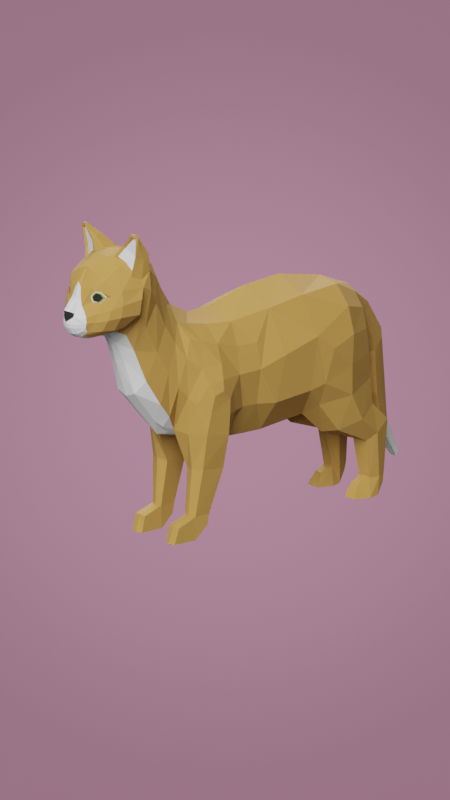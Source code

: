 # Source: cat.blend  (saved by Blender 3.2.14; exported with 4.5.12 LTS)
import bpy
from mathutils import Matrix  # noqa: F401  (used for matrix-valued properties, if any)

bpy.ops.wm.read_factory_settings(use_empty=True)
scene = bpy.context.scene
scene.name = 'Scene'

# ---- collections
col_collection = bpy.data.collections.new('Collection'); scene.collection.children.link(col_collection)
col_camera___lights = bpy.data.collections.new('camera + lights'); scene.collection.children.link(col_camera___lights)

# ---- materials (node trees are filled in below, after node groups)
mat_cat_base = bpy.data.materials.new('cat_base')
mat_cat_eye_white = bpy.data.materials.new('cat_eye_white')
mat_cat_eye_green = bpy.data.materials.new('cat_eye_green')
mat_cat_black = bpy.data.materials.new('cat_black')

# ---- material node trees
mat_cat_base.use_nodes = True; mat_cat_base.node_tree.nodes.clear()
_N = mat_cat_base.node_tree.nodes; _L = mat_cat_base.node_tree.links
n0 = _N.new('ShaderNodeBsdfPrincipled'); n0.name = 'Principled BSDF'; n0.location = (10, 300)
n0.distribution = 'GGX'
n0.subsurface_method = 'RANDOM_WALK_SKIN'
n0.inputs[0].default_value = (0.402, 0.2086, 0.04374, 1.0)
n0.inputs[2].default_value = 0.8
n0.inputs[3].default_value = 1.45
n0.inputs[27].default_value = (0.0, 0.0, 0.0, 1.0)
n0.inputs[28].default_value = 1.0
n1 = _N.new('ShaderNodeOutputMaterial'); n1.name = 'Material Output'; n1.location = (300, 300)
_L.new(n0.outputs[0], n1.inputs[0])
n1.is_active_output = True
mat_cat_eye_white.use_nodes = True; mat_cat_eye_white.node_tree.nodes.clear()
_N = mat_cat_eye_white.node_tree.nodes; _L = mat_cat_eye_white.node_tree.links
n0 = _N.new('ShaderNodeBsdfPrincipled'); n0.name = 'Principled BSDF'; n0.location = (10, 300)
n0.distribution = 'GGX'
n0.subsurface_method = 'RANDOM_WALK_SKIN'
n0.inputs[0].default_value = (0.65, 0.65, 0.65, 1.0)
n0.inputs[2].default_value = 0.8
n0.inputs[3].default_value = 1.45
n0.inputs[27].default_value = (0.0, 0.0, 0.0, 1.0)
n0.inputs[28].default_value = 1.0
n1 = _N.new('ShaderNodeOutputMaterial'); n1.name = 'Material Output'; n1.location = (300, 300)
_L.new(n0.outputs[0], n1.inputs[0])
n1.is_active_output = True
mat_cat_eye_green.use_nodes = True; mat_cat_eye_green.node_tree.nodes.clear()
_N = mat_cat_eye_green.node_tree.nodes; _L = mat_cat_eye_green.node_tree.links
n0 = _N.new('ShaderNodeBsdfPrincipled'); n0.name = 'Principled BSDF'; n0.location = (10, 300)
n0.distribution = 'GGX'
n0.subsurface_method = 'RANDOM_WALK_SKIN'
n0.inputs[0].default_value = (0.2462, 0.3185, 0.0331, 1.0)
n0.inputs[2].default_value = 0.8
n0.inputs[3].default_value = 1.45
n0.inputs[27].default_value = (0.0, 0.0, 0.0, 1.0)
n0.inputs[28].default_value = 1.0
n1 = _N.new('ShaderNodeOutputMaterial'); n1.name = 'Material Output'; n1.location = (300, 300)
_L.new(n0.outputs[0], n1.inputs[0])
n1.is_active_output = True
mat_cat_black.use_nodes = True; mat_cat_black.node_tree.nodes.clear()
_N = mat_cat_black.node_tree.nodes; _L = mat_cat_black.node_tree.links
n0 = _N.new('ShaderNodeBsdfPrincipled'); n0.name = 'Principled BSDF'; n0.location = (10, 300)
n0.distribution = 'GGX'
n0.subsurface_method = 'RANDOM_WALK_SKIN'
n0.inputs[0].default_value = (0.005605, 0.005605, 0.005605, 1.0)
n0.inputs[2].default_value = 0.8
n0.inputs[3].default_value = 1.45
n0.inputs[27].default_value = (0.0, 0.0, 0.0, 1.0)
n0.inputs[28].default_value = 1.0
n1 = _N.new('ShaderNodeOutputMaterial'); n1.name = 'Material Output'; n1.location = (300, 300)
_L.new(n0.outputs[0], n1.inputs[0])
n1.is_active_output = True

# ---- world
world_world_pets = bpy.data.worlds.new('world_pets'); scene.world = world_world_pets
world_world_pets.use_nodes = True; world_world_pets.node_tree.nodes.clear()
_N = world_world_pets.node_tree.nodes; _L = world_world_pets.node_tree.links
n0 = _N.new('ShaderNodeOutputWorld'); n0.name = 'World Output'; n0.location = (656, 300)
n1 = _N.new('ShaderNodeLightPath'); n1.name = 'Light Path'; n1.location = (-179, 614)
n2 = _N.new('ShaderNodeBackground'); n2.name = 'Background.001'; n2.location = (152, 259)
n2.inputs[0].default_value = (1.0, 1.0, 1.0, 1.0)
n2.inputs[1].default_value = 0.1
n3 = _N.new('ShaderNodeTexCoord'); n3.name = 'Texture Coordinate'; n3.location = (-804, 202)
n4 = _N.new('ShaderNodeMapping'); n4.name = 'Mapping'; n4.location = (-604, 219)
n4.width = 240
n4.vector_type = 'TEXTURE'
n4.inputs[1].default_value = (0.0, 0.0, 0.5)
n4.inputs[3].default_value = (0.6, 0.6, 0.6)
n5 = _N.new('ShaderNodeTexGradient'); n5.name = 'Gradient Texture'; n5.location = (-301, 58)
n5.gradient_type = 'SPHERICAL'
n6 = _N.new('ShaderNodeBackground'); n6.name = 'Background'; n6.location = (247, 122)
n7 = _N.new('ShaderNodeMixShader'); n7.name = 'Mix Shader'; n7.location = (442, 326)
n8 = _N.new('ShaderNodeValToRGB'); n8.name = 'ColorRamp.001'; n8.location = (-99, 54)
n8.color_ramp.interpolation = 'EASE'
while len(n8.color_ramp.elements) > 1: n8.color_ramp.elements.remove(n8.color_ramp.elements[-1])
n8.color_ramp.elements[0].position = 0.1545; n8.color_ramp.elements[0].color = (0.3005, 0.1413, 0.2051, 1.0)
_e = n8.color_ramp.elements.new(0.1818); _e.color = (0.7242, 0.3404, 0.4941, 1.0)
_L.new(n1.outputs[0], n7.inputs[0])
_L.new(n6.outputs[0], n7.inputs[2])
_L.new(n4.outputs[0], n5.inputs[0])
_L.new(n3.outputs[4], n4.inputs[0])
_L.new(n5.outputs[1], n8.inputs[0])
_L.new(n8.outputs[0], n6.inputs[0])
_L.new(n7.outputs[0], n0.inputs[0])
_L.new(n2.outputs[0], n7.inputs[1])
n0.is_active_output = True
world_world_pets.color = (0.05088, 0.05088, 0.05088)
world_world_pets.use_sun_shadow = False
world_world_pets.sun_shadow_jitter_overblur = 0.0

# ---- cameras
cam_camera_001 = bpy.data.cameras.new('Camera.001')
cam_camera_001.lens = 150.0
cam_camera_001.dof.aperture_fstop = 5.6

# ---- lights
light_sun = bpy.data.lights.new('Sun', 'SUN')
light_sun.transmission_factor = 0.0
light_sun.angle = 0.7854
light_sun.energy = 5.0
light_sun.shadow_soft_size = 0.125
light_sun_001 = bpy.data.lights.new('Sun.001', 'SUN')
light_sun_001.transmission_factor = 0.0
light_sun_001.angle = 0.6981
light_sun_001.energy = 3.0
light_sun_001.shadow_soft_size = 0.125

# ---- meshes
me_plane = bpy.data.meshes.new('Plane')
me_plane.from_pydata([(0.03335, -0.07575, 0.2421), (0.02383, -0.08444, 0.108), (0.04151, -0.02746, 0.2513), (0.02722, -0.0283, 0.108), (0.04122, 0.02115, 0.259), (0.02894, 0.03353, 0.1159), (0.02979, 0.08458, 0.2611), (0.009661, 0.08939, 0.1139), (0.01813, 0.1229, 0.2444), (0.01649, 0.1322, 0.1348), (0.007811, 0.1513, 0.2204), (0.009248, 0.1432, 0.1514), (0.02478, -0.1616, 0.2739), (0.02616, -0.1915, 0.1909), (0.01513, -0.1445, 0.1261), (0.02499, -0.1322, 0.2476), (0.02426, -0.1751, 0.3053), (0.02361, -0.2065, 0.2281), (0.01742, -0.2257, 0.2509), (0.01718, -0.2421, 0.2505), (0.02734, -0.2554, 0.2983), (0.0153, -0.2552, 0.2489), (0.02272, -0.258, 0.3016), (0.01058, -0.267, 0.251), (0.008042, -0.2758, 0.2772), (0.009641, -0.2732, 0.2549), (4.198e-17, -0.07808, 0.2553), (4.198e-17, -0.0848, 0.1032), (4.198e-17, -0.02886, 0.2711), (4.198e-17, -0.0287, 0.1032), (4.198e-17, 0.02184, 0.2767), (4.198e-17, 0.02525, 0.1105), (4.198e-17, 0.08436, 0.2664), (4.198e-17, 0.08946, 0.1106), (4.198e-17, 0.1282, 0.2499), (4.198e-17, 0.1317, 0.1319), (4.198e-17, 0.16, 0.2234), (4.198e-17, 0.1468, 0.1513), (4.198e-17, -0.1529, 0.2918), (4.198e-17, -0.1994, 0.1707), (4.198e-17, -0.156, 0.1192), (4.198e-17, -0.1374, 0.2667), (4.198e-17, -0.1706, 0.3236), (4.198e-17, -0.2134, 0.2131), (4.198e-17, -0.2134, 0.3397), (4.198e-17, -0.227, 0.2437), (4.198e-17, -0.2329, 0.3354), (4.198e-17, -0.2427, 0.2454), (4.198e-17, -0.2522, 0.325), (4.198e-17, -0.2553, 0.2449), (4.198e-17, -0.2633, 0.3099), (4.198e-17, -0.2676, 0.2487), (4.198e-17, -0.2815, 0.2794), (4.198e-17, -0.2757, 0.2536), (0.0529, -0.07977, 0.1853), (0.06012, -0.01769, 0.1995), (0.06397, 0.02602, 0.2143), (0.05258, 0.08239, 0.2388), (0.03255, 0.1224, 0.2282), (0.01336, 0.1438, 0.2134), (0.04775, -0.1298, 0.1998), (0.03386, -0.1703, 0.2517), (0.03764, -0.1861, 0.2805), (0.04425, -0.2114, 0.3117), (0.03927, -0.2198, 0.3207), (0.02899, -0.2537, 0.2948), (0.0272, -0.2553, 0.286), (0.008084, -0.2772, 0.2732), (0.01397, 0.17, 0.1132), (4.198e-17, -0.2813, 0.2674), (0.04793, 0.04269, 0.1285), (0.05862, 0.08412, 0.1352), (0.04202, 0.1272, 0.146), (0.02104, 0.1435, 0.1641), (0.06715, 0.04858, 0.1972), (0.06181, 0.08287, 0.2078), (0.04225, 0.12, 0.2051), (0.01797, 0.1417, 0.2033), (0.0588, -0.09813, 0.1624), (0.05397, -0.09654, 0.1195), (0.05176, -0.1261, 0.1227), (0.05834, -0.12, 0.1687), (0.02653, 0.06491, 0.08844), (0.014, 0.1066, 0.09278), (0.02686, 0.1306, 0.1143), (0.05379, 0.1049, 0.1014), (0.04267, 0.1306, 0.1136), (0.04718, 0.07331, 0.09269), (0.02493, 0.1167, 0.07115), (0.01659, 0.1321, 0.07369), (0.02806, 0.1573, 0.09124), (0.04708, 0.1347, 0.07913), (0.03946, 0.1571, 0.09087), (0.04287, 0.1214, 0.07091), (0.02376, 0.1277, 0.02444), (0.02194, 0.138, 0.02437), (0.02869, 0.1544, 0.02399), (0.04185, 0.1429, 0.02334), (0.03789, 0.1535, 0.02417), (0.03973, 0.1288, 0.02438), (0.0194, 0.1261, 0.001016), (0.02167, 0.1384, 0.002284), (0.02744, 0.1507, 0.01418), (0.04427, 0.1387, 0.001995), (0.03904, 0.1509, 0.01428), (0.04554, 0.1255, 0.001127), (0.02612, 0.1125, 0.01838), (0.03703, 0.1138, 0.01856), (0.02333, 0.1052, 0.002062), (0.04178, 0.1054, 0.002317), (0.01761, -0.127, 0.07903), (0.02222, -0.09772, 0.07678), (0.04443, -0.1262, 0.08137), (0.0453, -0.09747, 0.07933), (0.02132, -0.1334, 0.02675), (0.02371, -0.1119, 0.02675), (0.03808, -0.132, 0.02677), (0.03829, -0.1124, 0.02678), (0.02072, -0.1329, -1.012e-05), (0.02343, -0.1152, 0.01375), (0.0393, -0.1331, 2.384e-07), (0.03877, -0.115, 0.0147), (0.039, -0.1564, 0.01836), (0.02159, -0.1565, 0.01836), (0.03809, -0.162, 1.016e-05), (0.02128, -0.1613, 2.012e-06), (0.0504, -0.2158, 0.2915), (0.03568, -0.2278, 0.2602), (0.04608, -0.2381, 0.2867), (0.0349, -0.242, 0.258), (0.04013, -0.2501, 0.282), (0.02945, -0.2543, 0.258), (0.02848, -0.2584, 0.278), (0.01752, -0.2653, 0.2564), (0.0142, -0.2733, 0.2709), (0.0142, -0.2706, 0.2571), (0.0151, -0.2714, 0.2616), (4.198e-17, -0.28, 0.261), (0.009288, -0.2768, 0.2609), (0.01881, -0.2683, 0.2619), (0.02068, -0.2585, 0.2916), (4.198e-17, -0.268, 0.2922), (0.02001, -0.2591, 0.2956), (0.01947, -0.2685, 0.2733), (0.03456, -0.1982, 0.2541), (0.03889, -0.212, 0.2734), (0.04786, -0.217, 0.2743), (0.04442, -0.2402, 0.2732), (0.03796, -0.2526, 0.2708), (0.02563, -0.2615, 0.2676), (0.01546, -0.2719, 0.2656), (4.198e-17, -0.2811, 0.2654), (0.009243, -0.2778, 0.2653), (0.02011, -0.2685, 0.2673), (0.00769, -0.2424, 0.2474), (0.006769, -0.2553, 0.2462), (0.004532, -0.2638, 0.3038), (0.01082, -0.2526, 0.3218), (0.005224, -0.2672, 0.2486), (0.009922, -0.1708, 0.3184), (0.005514, -0.2752, 0.2539), (0.005461, -0.2791, 0.279), (0.01067, -0.2122, 0.2186), (0.008792, -0.2272, 0.2457), (0.004989, -0.2794, 0.2707), (0.005269, -0.279, 0.2608), (0.007817, -0.2665, 0.2923), (0.005316, -0.2798, 0.2653), (0.02932, -0.2507, 0.3128), (0.01845, -0.2597, 0.3046), (0.03739, -0.247, 0.2963), (0.02574, -0.2536, 0.2885), (0.01608, -0.2679, 0.2796), (0.01123, -0.2677, 0.2847), (0.02858, -0.2539, 0.3007), (0.02349, -0.2578, 0.3001), (0.03202, -0.2495, 0.2953), (0.02548, -0.256, 0.29), (0.01843, -0.259, 0.2896), (0.01728, -0.2601, 0.2958), (0.02224, -0.216, 0.2465), (4.198e-17, -0.1895, 0.3362), (4.198e-17, -0.2194, 0.2328), (0.04528, -0.2011, 0.3191), (0.03645, -0.2058, 0.2676), (0.007266, -0.2189, 0.2359), (0.01619, -0.1992, 0.3384), (0.02701, -0.1928, 0.3218), (0.04778, -0.2044, 0.34), (0.03078, -0.2336, 0.3246), (0.02166, -0.2258, 0.3354), (0.01572, -0.2161, 0.3373), (0.009842, -0.2333, 0.3352), (0.03116, -0.2229, 0.3304), (0.0432, -0.237, 0.3021), (0.04712, -0.2113, 0.3036), (0.04645, -0.2, 0.2985), (0.03048, -0.1982, 0.3282), (0.009593, -0.1899, 0.3345), (0.01003, -0.2142, 0.3386), (0.04502, -0.2183, 0.3622), (0.04584, -0.2211, 0.3617), (0.0438, -0.2193, 0.3568), (0.04933, -0.2199, 0.3577), (0.04018, -0.2223, 0.3621), (0.04139, -0.22, 0.3572), (0.04471, -0.2193, 0.3557), (0.04855, -0.2177, 0.3576), (0.04002, -0.2198, 0.3622), (0.03826, -0.2044, 0.3466), (0.02641, -0.2185, 0.35), (0.02934, -0.2217, 0.3454), (0.04672, -0.2107, 0.3351), (0.04148, -0.2178, 0.3367), (0.03491, -0.2198, 0.3418), (0.02719, -0.2099, 0.3515), (0.02682, -0.2234, 0.3478), (0.04055, -0.2225, 0.3592), (0.01641, -0.2274, 0.3347), (0.0309, -0.2268, 0.3278), (0.04071, -0.2232, 0.3158), (0.04515, -0.2217, 0.3587), (0.04723, -0.2209, 0.3564), (0.04424, -0.2195, 0.3349), (0.05482, -0.1248, 0.1811), (0.05568, -0.09104, 0.1711), (0.04073, -0.08618, 0.1132), (0.03386, -0.1384, 0.1224), (0.03494, -0.0945, 0.0784), (0.03101, -0.1312, 0.08102), (0.03086, -0.1086, 0.02676), (0.02942, -0.135, 0.02676), (0.03073, -0.1135, 0.01469), (0.02887, -0.1325, -6.706e-06), (0.02946, -0.1572, 0.01962), (0.02929, -0.1635, 6.109e-06), (0.04329, -0.0674, 0.1444), (0.03864, -0.1425, 0.1668), (0.03311, -0.1811, 0.2232), (0.05265, -0.02612, 0.1439), (0.05636, 0.02273, 0.1505), (0.05934, 0.04225, 0.156), (0.06373, 0.07925, 0.1725), (0.04628, 0.1205, 0.1768), (0.02192, 0.1434, 0.1799), (0.05679, -0.09711, 0.1432), (0.05472, -0.1223, 0.1487), (0.04543, -0.1355, 0.1581), (0.04904, -0.0827, 0.1439), (4.198e-17, -0.113, 0.253), (0.05372, -0.1065, 0.2016), (0.05863, -0.1083, 0.1855), (0.02756, -0.1073, 0.2432), (0.06053, -0.109, 0.1732), (4.198e-17, 0.1484, 0.1883), (4.198e-17, 0.1518, 0.1792), (0.0, 0.1492, 0.1686), (0.01209, 0.1672, 0.1747), (0.006394, 0.1771, 0.1797), (0.00962, 0.1846, 0.07169), (4.198e-17, 0.182, 0.1885), (0.01715, 0.1567, 0.1681), (4.198e-17, 0.1501, 0.163), (0.007229, 0.1823, 0.1136), (0.003315, 0.208, 0.03336), (4.198e-17, 0.1886, 0.1218), (0.01849, 0.1599, 0.1141), (4.198e-17, 0.1519, 0.1235), (0.004836, 0.1887, 0.07409), (4.198e-17, 0.1929, 0.07688), (0.01327, 0.1765, 0.06487), (4.198e-17, 0.1698, 0.0629), (0.001459, 0.2097, 0.03677), (4.198e-17, 0.2084, 0.03105), (4.198e-17, 0.2097, 0.03689), (0.00453, 0.204, 0.02954), (4.198e-17, 0.2034, 0.02902), (0.02729, -0.1486, 0.2512), (0.02772, -0.1726, 0.1615), (0.03453, -0.157, 0.2296), (0.01483, -0.1991, 0.1759), (0.01132, -0.1571, 0.2863), (0.03429, -0.1664, 0.1975), (0.01243, -0.1494, 0.2675), (0.01169, -0.168, 0.1386), (0.04592, -0.04925, 0.1453), (0.02538, -0.05632, 0.1074), (0.02537, -0.1583, 0.1447), (0.006873, -0.1456, 0.1198), (0.05437, -0.05006, 0.1869), (0.03631, -0.1539, 0.18), (0.04031, -0.1455, 0.2116), (0.04216, -0.1267, 0.2289), (0.01074, -0.08785, 0.106), (0.04562, -0.07788, 0.2165), (0.04481, -0.1052, 0.2236), (0.01368, -0.1585, 0.1309), (0.03846, -0.14, 0.2332), (0.04852, -0.05144, 0.2167), (0.01277, -0.05776, 0.104), (0.02299, -0.2578, 0.3009), (0.02819, -0.2543, 0.3), (0.03115, -0.2507, 0.2952), (0.02573, -0.2539, 0.2891), (0.01905, -0.2585, 0.2903), (0.01804, -0.2595, 0.2956), (0.0278, -0.255, 0.2988), (0.02355, -0.2578, 0.2998), (0.0297, -0.253, 0.2951), (0.02545, -0.2562, 0.2902), (0.02025, -0.2586, 0.2912), (0.01944, -0.2594, 0.2957)], [], [(236, 1, 286, 285), (239, 3, 5, 240), (256, 73, 11, 37), (9, 11, 73, 72), (5, 7, 83, 82), (54, 294, 295, 250), (60, 292, 297, 291), (38, 42, 159, 281), (214, 213, 206, 202), (212, 188, 207, 203), (194, 189, 168, 170), (65, 20, 307, 309), (309, 307, 142, 140), (2, 4, 30, 28), (154, 155, 49, 47), (15, 252, 249, 41), (7, 5, 31, 33), (156, 157, 48, 50), (4, 6, 32, 30), (155, 158, 51, 49), (16, 62, 61, 12), (164, 161, 52, 69), (238, 61, 62, 144), (9, 7, 33, 35), (161, 166, 141, 52), (6, 8, 34, 32), (158, 160, 53, 51), (198, 159, 42, 181), (0, 2, 28, 26), (185, 163, 45, 182), (11, 9, 35, 37), (8, 10, 36, 34), (3, 286, 299, 29), (14, 287, 296, 288), (163, 154, 47, 45), (12, 277, 283, 281), (1, 14, 288, 293), (5, 3, 29, 31), (157, 192, 46, 48), (59, 77, 261, 257), (160, 165, 137, 53), (66, 172, 143, 132), (25, 23, 133, 135), (195, 194, 128, 126), (145, 195, 126, 146), (184, 196, 195, 145), (237, 60, 291, 290), (225, 251, 253, 78), (8, 58, 59, 10), (6, 57, 58, 8), (4, 56, 57, 6), (2, 55, 56, 4), (0, 294, 298, 2), (241, 70, 71, 242), (242, 71, 72, 243), (243, 72, 73, 244), (57, 56, 74, 75), (59, 58, 76, 77), (240, 5, 70, 241), (70, 5, 82, 87), (245, 78, 253, 81, 246), (226, 79, 113, 228), (248, 225, 78, 245), (247, 227, 80, 246), (86, 85, 91, 92), (82, 83, 89, 88), (71, 70, 87, 85), (7, 9, 84, 83), (72, 71, 85, 86), (58, 57, 75, 76), (9, 72, 86, 84), (89, 90, 96, 95), (93, 88, 94, 99), (83, 84, 90, 89), (84, 86, 92, 90), (85, 87, 93, 91), (98, 97, 103, 104), (94, 95, 101, 100), (91, 93, 99, 97), (88, 89, 95, 94), (92, 91, 97, 98), (87, 82, 88, 93), (90, 92, 98, 96), (101, 102, 104, 103), (100, 101, 103, 105), (95, 96, 102, 101), (96, 98, 104, 102), (97, 99, 105, 103), (100, 105, 109, 108), (105, 99, 107, 109), (94, 100, 108, 106), (107, 106, 108, 109), (228, 113, 117, 230), (14, 1, 111, 110), (227, 14, 110, 229), (79, 80, 112, 113), (231, 114, 123, 234), (110, 111, 115, 114), (229, 110, 114, 231), (113, 112, 116, 117), (233, 232, 121, 120), (117, 116, 120, 121), (230, 117, 121, 232), (114, 115, 119, 118), (234, 123, 125, 235), (114, 118, 125, 123), (120, 116, 122, 124), (233, 120, 124, 235), (149, 132, 143, 153), (148, 130, 132, 149), (147, 128, 130, 148), (146, 126, 128, 147), (23, 21, 131, 133), (21, 19, 129, 131), (170, 66, 132, 130), (19, 18, 127, 129), (152, 138, 136, 150), (194, 170, 130, 128), (139, 153, 150, 136), (167, 152, 67, 164), (139, 136, 135, 133), (136, 138, 25, 135), (172, 173, 24, 67), (143, 172, 67, 134), (153, 143, 134, 150), (166, 173, 169, 156), (165, 138, 152, 167), (67, 152, 150, 134), (127, 146, 147, 129), (129, 147, 148, 131), (131, 148, 149, 133), (133, 149, 153, 139), (180, 184, 145, 18), (18, 145, 146, 127), (137, 165, 167, 151), (141, 166, 156, 50), (151, 167, 164, 69), (25, 138, 165, 160), (168, 189, 192, 157), (18, 19, 154, 163), (180, 18, 163, 185), (187, 16, 159, 198), (23, 25, 160, 158), (24, 173, 166, 161), (67, 24, 161, 164), (21, 23, 158, 155), (169, 168, 157, 156), (19, 21, 155, 154), (22, 174, 168, 169), (174, 176, 170, 168), (176, 171, 66, 170), (171, 178, 172, 66), (179, 22, 169, 173), (178, 179, 173, 172), (300, 301, 174, 22), (301, 302, 176, 174), (302, 303, 171, 176), (303, 304, 178, 171), (305, 300, 22, 179), (304, 305, 179, 178), (17, 180, 185, 162), (17, 144, 184, 180), (144, 62, 196, 184), (162, 185, 182, 43), (62, 16, 187, 196), (188, 209, 200, 207), (199, 198, 181, 44), (199, 44, 46, 192), (210, 216, 217, 204), (219, 218, 192, 189), (220, 219, 189, 194), (63, 220, 194, 195), (183, 63, 195, 196), (186, 197, 187, 198), (197, 183, 196, 187), (191, 186, 198, 199), (218, 191, 199, 192), (207, 200, 201, 203), (203, 201, 221, 222), (201, 200, 208, 204), (201, 204, 217, 221), (215, 210, 204, 208), (209, 215, 208, 200), (223, 212, 203, 222), (211, 214, 202, 205), (190, 193, 214, 211), (220, 63, 212, 223), (197, 186, 215, 209), (186, 191, 210, 215), (191, 218, 216, 210), (183, 197, 209, 188), (63, 183, 188, 212), (193, 64, 213, 214), (211, 205, 217, 216), (193, 190, 218, 219), (64, 193, 219, 220), (205, 202, 221, 217), (202, 206, 222, 221), (206, 213, 223, 222), (190, 211, 216, 218), (213, 64, 220, 223), (118, 233, 235, 125), (122, 234, 235, 124), (115, 230, 232, 119), (118, 119, 232, 233), (112, 229, 231, 116), (116, 231, 234, 122), (80, 227, 229, 112), (111, 228, 230, 115), (237, 14, 227, 247), (236, 54, 225, 248), (1, 226, 228, 111), (54, 250, 251, 225), (1, 236, 248, 226), (60, 237, 247, 224), (224, 247, 246, 81), (226, 248, 245, 79), (79, 245, 246, 80), (36, 10, 258, 260), (76, 243, 244, 77), (75, 242, 243, 76), (74, 241, 242, 75), (14, 237, 290, 287), (55, 239, 240, 56), (54, 236, 285, 289), (253, 251, 224, 81), (250, 295, 292, 60), (249, 252, 0, 26), (251, 250, 60, 224), (281, 159, 16, 12), (281, 283, 41, 38), (99, 94, 106, 107), (255, 254, 77, 244), (256, 255, 244, 73), (56, 240, 241, 74), (258, 257, 68, 263), (260, 258, 263, 265), (77, 254, 262, 261), (10, 59, 257, 258), (265, 263, 268, 269), (68, 266, 270, 259), (261, 262, 267, 266), (257, 261, 266, 68), (269, 268, 272, 274), (259, 270, 275, 264), (263, 68, 259, 268), (266, 267, 271, 270), (272, 264, 273, 274), (276, 273, 264, 275), (270, 271, 276, 275), (268, 259, 264, 272), (238, 144, 17, 13), (162, 280, 13, 17), (280, 162, 43, 39), (278, 282, 238, 13), (280, 284, 278, 13), (279, 277, 12, 61), (282, 279, 61, 238), (41, 283, 277, 15), (40, 284, 280, 39), (290, 291, 279, 282), (293, 288, 40, 27), (295, 294, 0, 252), (288, 296, 284, 40), (291, 297, 277, 279), (287, 290, 282, 278), (289, 285, 239, 55), (285, 286, 3, 239), (289, 298, 294, 54), (293, 299, 286, 1), (292, 295, 252, 15), (277, 297, 292, 15), (2, 298, 289, 55), (29, 299, 293, 27), (284, 296, 287, 278), (310, 311, 305, 304), (311, 175, 300, 305), (177, 310, 304, 303), (308, 177, 303, 302), (306, 308, 302, 301), (175, 306, 301, 300), (307, 20, 306, 175), (20, 65, 308, 306), (65, 309, 177, 308), (309, 140, 310, 177), (142, 307, 175, 311), (140, 142, 311, 310)])
me_plane.polygons.foreach_set('material_index', [0, 0, 0, 0, 0, 0, 0, 0, 1, 0, 0, 3, 3, 0, 1, 0, 1, 0, 0, 1, 0, 3, 0, 1, 1, 0, 1, 0, 0, 1, 0, 0, 1, 1, 1, 0, 1, 1, 0, 0, 1, 0, 1, 0, 0, 0, 0, 0, 0, 0, 0, 0, 0, 0, 0, 0, 0, 0, 0, 0, 0, 0, 0, 0, 0, 0, 0, 0, 0, 0, 0, 0, 0, 0, 0, 0, 0, 0, 0, 0, 0, 0, 0, 1, 1, 0, 0, 0, 1, 0, 0, 0, 0, 0, 0, 0, 0, 0, 0, 0, 1, 0, 0, 0, 0, 0, 0, 1, 0, 0, 0, 0, 0, 0, 0, 0, 1, 0, 1, 1, 1, 1, 1, 1, 1, 0, 1, 1, 0, 0, 0, 0, 0, 0, 1, 1, 1, 1, 0, 1, 1, 0, 1, 1, 3, 1, 0, 1, 0, 0, 0, 0, 0, 0, 1, 1, 1, 1, 1, 1, 1, 0, 0, 1, 0, 0, 0, 0, 0, 0, 0, 0, 0, 0, 0, 0, 0, 0, 0, 0, 0, 0, 0, 0, 1, 1, 0, 0, 0, 0, 0, 0, 1, 0, 0, 0, 0, 0, 0, 0, 0, 1, 0, 0, 1, 0, 0, 0, 0, 0, 0, 0, 0, 0, 0, 0, 0, 0, 0, 0, 0, 0, 0, 0, 0, 0, 0, 0, 0, 0, 0, 0, 0, 0, 0, 0, 0, 0, 0, 0, 0, 0, 0, 1, 1, 0, 0, 1, 1, 1, 1, 0, 1, 1, 0, 1, 0, 0, 0, 1, 0, 1, 0, 1, 0, 0, 0, 0, 0, 1, 0, 0, 0, 1, 1, 2, 2, 2, 2, 2, 2, 3, 3, 3, 3, 3, 3])
_uv = me_plane.uv_layers.new(name='UVMap')
_uv.uv.foreach_set('vector', [0.7136, 0.0, 1.019, 0.0, 1.009, 0.5025, 0.7295, 0.4683, 0.7476, 1.0, 1.0, 1.0, 1.017, 1.0, 0.7563, 1.0, 0.0, 0.0, 0.0, 0.0, 0.0, 0.0, 0.0, 0.0, 1.0, 1.0, 1.0, 1.0, 1.0, 1.0, 1.0, 1.0, 1.017, 1.0, 1.0, 1.0, 1.0, 1.0, 1.017, 1.0, 0.4203, 0.0, 0.149, 0.0, 0.2373, 0.0, 0.4213, 0.0, 0.4199, 0.0, 0.1639, 0.0, 0.2453, 0.0, 0.4464, 0.0, 0.0, 0.0, 0.0, 0.0, 0.0, 0.0, 0.0, 0.0, 0.003026, 0.0, 0.2447, 0.0, 0.09824, 0.0, -0.03761, 0.0, 0.3386, 0.0, 0.3729, 0.0, 0.3728, 0.0, 0.3386, 0.0, 0.4177, 0.0, 0.0, 0.0, 0.0, 0.0, 0.4287, 0.0, 0.2896, 0.0, 0.1527, 0.0, 0.1475, 0.0, 0.295, 0.0, 0.295, 0.0, 0.1475, 0.0, 0.1697, 0.0, 0.2063, 0.0, 0.08524, 0.9769, 0.09664, 1.0, 0.0, 1.0, 0.0, 1.0, 1.0, 0.0, 1.0, 0.0, 1.0, 0.0, 1.0, 0.0, 0.0, 0.0, 0.0, 0.0, 0.0, 0.0, 0.0, 0.0, 1.0, 1.0, 1.017, 1.0, 1.0, 1.0, 1.0, 1.0, 0.0, 0.0, 0.0, 0.0, 0.0, 0.0, 0.0, 0.0, 0.09664, 1.0, 0.04536, 1.0, 0.0, 1.0, 0.0, 1.0, 1.0, 0.0, 1.018, 0.0, 1.0, 0.0, 1.0, 0.0, 0.0, 0.0, 0.4953, 0.0, 0.4953, 0.0, 0.0, 0.0, 0.4064, 0.0, -0.0009651, 0.0, -0.02617, 0.0, 0.6155, 0.0, 0.7476, 0.0, 0.4953, 0.0, 0.4953, 0.0, 0.7476, 0.0, 1.0, 1.0, 1.0, 1.0, 1.0, 1.0, 1.0, 1.0, -0.0009651, 0.0, 0.0, 0.0, 0.0, 0.0, -0.02617, 0.0, 0.04536, 1.0, 0.0, 1.0, 0.0, 1.0, 0.0, 1.0, 1.018, 0.0, 0.9995, 0.0, 1.0, 0.0, 1.0, 0.0, 0.0, 0.0, 0.0, 0.0, 0.0, 0.0, 0.0, 0.0, 0.01365, 0.0, 0.08524, 0.9769, 0.0, 1.0, 0.0, 0.0, 1.0, 0.0, 1.0, 0.0, 1.0, 0.0, 1.0, 0.0, 1.0, 1.0, 1.0, 1.0, 1.0, 1.0, 1.0, 1.0, 0.0, 1.0, 0.0, 1.0, 0.0, 1.0, 0.0, 1.0, 1.0, 1.0, 1.009, 0.5025, 1.005, 0.466, 1.0, 1.0, 1.016, 0.0, 1.011, 0.0, 1.006, 0.0, 1.007, 0.0, 1.0, 0.0, 1.0, 0.0, 1.0, 0.0, 1.0, 0.0, 0.0, 0.0, 0.0, 0.0, 0.0, 0.0, 0.0, 0.0, 1.019, 0.0, 1.016, 0.0, 1.007, 0.0, 1.009, 0.0, 1.017, 1.0, 1.0, 1.0, 1.0, 1.0, 1.0, 1.0, 0.0, 0.0, 0.0, 0.0, 0.0, 0.0, 0.0, 0.0, 0.4957, 1.0, 0.4958, 1.0, 0.4958, 1.0, 0.4957, 1.0, 0.9995, 0.0, 0.6979, 0.0, 0.7412, 0.0, 1.0, 0.0, 0.4241, 0.0, 0.3286, 0.0, 0.3619, 0.0, 0.4603, 0.0, 1.0, 0.0, 1.034, 0.0, 1.071, 0.0, 0.9132, 0.0, 0.4073, 0.0, 0.4177, 0.0, 0.4697, 0.0, 0.4731, 0.0, 0.7017, 0.0, 0.4073, 0.0, 0.4731, 0.0, 0.7028, 0.0, 0.7256, 0.0, 0.4513, 0.0, 0.4073, 0.0, 0.7017, 0.0, 0.715, 0.0, 0.4199, 0.0, 0.4464, 0.0, 0.7232, 0.0, 0.4308, 0.0, 0.4327, 0.0, 0.4953, 0.0, 0.4953, 0.0, 0.0, 1.0, 0.4953, 1.0, 0.4957, 1.0, 0.0, 1.0, 0.04536, 1.0, 0.4953, 1.0, 0.4953, 1.0, 0.0, 1.0, 0.09664, 1.0, 0.4953, 1.0, 0.4953, 1.0, 0.04536, 1.0, 0.08524, 0.9769, 0.4953, 1.0, 0.4953, 1.0, 0.09664, 1.0, 0.01365, 0.0, 0.149, 0.0, 0.2047, 0.5365, 0.08524, 0.9769, 0.7476, 1.0, 1.0, 1.0, 1.0, 1.0, 0.7476, 1.0, 0.7476, 1.0, 1.0, 1.0, 1.0, 1.0, 0.7476, 1.0, 0.7476, 1.0, 1.0, 1.0, 1.0, 1.0, 0.7479, 1.0, 0.4953, 1.0, 0.4953, 1.0, 0.4953, 1.0, 0.4953, 1.0, 0.4957, 1.0, 0.4953, 1.0, 0.4776, 1.0, 0.4958, 1.0, 0.7563, 1.0, 1.017, 1.0, 1.0, 1.0, 0.7476, 1.0, 1.0, 1.0, 1.017, 1.0, 1.017, 1.0, 1.0, 1.0, 0.7476, 0.0, 0.4953, 0.0, 0.4953, 0.0, 0.4953, 0.0, 0.7476, 0.0, 1.01, 0.0, 1.0, 0.0, 1.0, 0.0, 1.007, 0.0, 0.7292, 0.0, 0.4308, 0.0, 0.4953, 0.0, 0.7476, 0.0, 0.7176, 0.0, 1.008, 0.0, 1.0, 0.0, 0.7476, 0.0, 1.0, 1.0, 1.0, 1.0, 1.0, 1.0, 1.0, 1.0, 1.017, 1.0, 1.0, 1.0, 1.0, 1.0, 1.017, 1.0, 1.0, 1.0, 1.0, 1.0, 1.0, 1.0, 1.0, 1.0, 1.0, 1.0, 1.0, 1.0, 1.0, 1.0, 1.0, 1.0, 1.0, 1.0, 1.0, 1.0, 1.0, 1.0, 1.0, 1.0, 0.4953, 1.0, 0.4953, 1.0, 0.4953, 1.0, 0.4776, 1.0, 1.0, 1.0, 1.0, 1.0, 1.0, 1.0, 1.0, 1.0, 1.0, 1.0, 1.0, 1.0, 1.0, 1.0, 1.0, 1.0, 1.0, 1.0, 1.017, 1.0, 1.018, 1.0, 1.0, 1.0, 1.0, 1.0, 1.0, 1.0, 1.0, 1.0, 1.0, 1.0, 1.0, 1.0, 1.0, 1.0, 1.0, 1.0, 1.0, 1.0, 1.0, 1.0, 1.0, 1.0, 1.0, 1.0, 1.0, 1.0, 1.0, 1.0, 1.0, 1.0, 1.0, 1.0, 1.0, 1.0, 1.018, 1.0, 1.0, 1.0, 1.0, 1.0, 1.018, 1.0, 1.0, 1.0, 1.0, 1.0, 1.0, 1.0, 1.0, 1.0, 1.017, 1.0, 1.0, 1.0, 1.0, 1.0, 1.018, 1.0, 1.0, 1.0, 1.0, 1.0, 1.0, 1.0, 1.0, 1.0, 1.0, 1.0, 1.017, 1.0, 1.017, 1.0, 1.0, 1.0, 1.0, 1.0, 1.0, 1.0, 1.0, 1.0, 1.0, 1.0, 1.0, 1.0, 1.0, 1.0, 1.0, 1.0, 1.0, 1.0, 1.018, 1.0, 1.0, 1.0, 1.0, 1.0, 1.0, 1.0, 1.0, 1.0, 1.0, 1.0, 1.0, 1.0, 1.0, 1.0, 1.0, 1.0, 1.0, 1.0, 1.0, 1.0, 1.0, 1.0, 1.0, 1.0, 1.0, 1.0, 1.0, 1.0, 1.0, 1.0, 1.018, 1.0, 1.0, 1.0, 1.0, 1.0, 1.017, 1.0, 1.0, 1.0, 1.0, 1.0, 1.0, 1.0, 1.0, 1.0, 1.018, 1.0, 1.018, 1.0, 1.017, 1.0, 1.017, 1.0, 1.0, 1.0, 1.017, 1.0, 1.017, 1.0, 1.0, 1.0, 1.007, 0.0, 1.0, 0.0, 1.0, 0.0, 1.007, 0.0, 1.016, 0.0, 1.019, 0.0, 1.014, 0.0, 1.028, 0.0, 1.008, 0.0, 1.016, 0.0, 1.028, 0.0, 1.014, 0.0, 1.0, 0.0, 1.0, 0.0, 1.0, 0.0, 1.0, 0.0, 1.014, 0.0, 1.028, 0.0, 1.028, 0.0, 1.014, 0.0, 1.028, 0.0, 1.014, 0.0, 1.014, 0.0, 1.028, 0.0, 1.014, 0.0, 1.028, 0.0, 1.028, 0.0, 1.014, 0.0, 1.0, 0.0, 1.0, 0.0, 1.0, 0.0, 1.0, 0.0, 1.014, 0.0, 1.007, 0.0, 1.0, 0.0, 1.0, 0.0, 1.0, 0.0, 1.0, 0.0, 1.0, 0.0, 1.0, 0.0, 1.007, 0.0, 1.0, 0.0, 1.0, 0.0, 1.007, 0.0, 1.028, 0.0, 1.014, 0.0, 1.014, 0.0, 1.028, 0.0, 1.014, 0.0, 1.028, 0.0, 1.028, 0.0, 1.014, 0.0, 1.028, 0.0, 1.028, 0.0, 1.028, 0.0, 1.028, 0.0, 1.0, 0.0, 1.0, 0.0, 1.0, 0.0, 1.0, 0.0, 1.014, 0.0, 1.0, 0.0, 1.0, 0.0, 1.014, 0.0, 0.7567, 0.0, 0.4603, 0.0, 0.3619, 0.0, 0.5393, 0.0, 0.7067, 0.0, 0.467, 0.0, 0.4603, 0.0, 0.7567, 0.0, 0.7104, 0.0, 0.4697, 0.0, 0.467, 0.0, 0.7067, 0.0, 0.7028, 0.0, 0.4731, 0.0, 0.4697, 0.0, 0.7104, 0.0, 1.034, 0.0, 1.0, 0.0, 0.9464, 0.0, 1.071, 0.0, 1.0, 0.0, 1.0, 0.0, 0.951, 0.0, 0.9464, 0.0, 0.4287, 0.0, 0.4241, 0.0, 0.4603, 0.0, 0.467, 0.0, 1.0, 0.0, 1.0, 0.0, 0.9325, 0.0, 0.951, 0.0, 0.443, 0.0, 0.6613, 0.0, 0.6639, 0.0, 0.4815, 0.0, 0.4177, 0.0, 0.4287, 0.0, 0.467, 0.0, 0.4697, 0.0, 0.7166, 0.0, 0.5393, 0.0, 0.4815, 0.0, 0.6639, 0.0, 0.5227, 0.0, 0.443, 0.0, 0.2247, 0.0, 0.4064, 0.0, 0.7166, 0.0, 0.6639, 0.0, 0.9132, 0.0, 1.071, 0.0, 0.6639, 0.0, 0.6613, 0.0, 1.0, 0.0, 0.9132, 0.0, 0.3286, 0.0, 0.0, 0.0, 0.0, 0.0, 0.2247, 0.0, 0.3619, 0.0, 0.3286, 0.0, 0.2247, 0.0, 0.2991, 0.0, 0.5393, 0.0, 0.3619, 0.0, 0.2991, 0.0, 0.4815, 0.0, 0.0, 0.0, 0.0, 0.0, 0.0, 0.0, 0.0, 0.0, 0.6979, 0.0, 0.6613, 0.0, 0.443, 0.0, 0.5227, 0.0, 0.2247, 0.0, 0.443, 0.0, 0.4815, 0.0, 0.2991, 0.0, 0.9325, 0.0, 0.7028, 0.0, 0.7104, 0.0, 0.951, 0.0, 0.951, 0.0, 0.7104, 0.0, 0.7067, 0.0, 0.9464, 0.0, 0.9464, 0.0, 0.7067, 0.0, 0.7567, 0.0, 1.071, 0.0, 1.071, 0.0, 0.7567, 0.0, 0.5393, 0.0, 0.7166, 0.0, 1.0, 0.0, 0.7256, 0.0, 0.7017, 0.0, 1.0, 0.0, 1.0, 0.0, 0.7017, 0.0, 0.7028, 0.0, 0.9325, 0.0, 0.7412, 0.0, 0.6979, 0.0, 0.5227, 0.0, 0.6182, 0.0, 0.0, 0.0, 0.0, 0.0, 0.0, 0.0, 0.0, 0.0, 0.6182, 0.0, 0.5227, 0.0, 0.4064, 0.0, 0.6155, 0.0, 1.0, 0.0, 0.6613, 0.0, 0.6979, 0.0, 0.9995, 0.0, 0.0, 0.0, 0.0, 0.0, 0.0, 0.0, 0.0, 0.0, 1.0, 0.0, 1.0, 0.0, 1.0, 0.0, 1.0, 0.0, 1.0, 0.0, 1.0, 0.0, 1.0, 0.0, 1.0, 0.0, 0.0, 0.0, 0.0, 0.0, 0.0, 0.0, 0.0, 0.0, 1.034, 0.0, 1.0, 0.0, 0.9995, 0.0, 1.018, 0.0, 0.0, 0.0, 0.0, 0.0, 0.0, 0.0, -0.0009651, 0.0, 0.2247, 0.0, 0.0, 0.0, -0.0009651, 0.0, 0.4064, 0.0, 1.0, 0.0, 1.034, 0.0, 1.018, 0.0, 1.0, 0.0, 0.0, 0.0, 0.0, 0.0, 0.0, 0.0, 0.0, 0.0, 1.0, 0.0, 1.0, 0.0, 1.0, 0.0, 1.0, 0.0, 0.1082, 0.0, 0.08045, 0.0, 0.0, 0.0, 0.0, 0.0, 0.08045, 0.0, 0.3525, 0.0, 0.4287, 0.0, 0.0, 0.0, 0.3525, 0.0, 0.3288, 0.0, 0.4241, 0.0, 0.4287, 0.0, 0.3288, 0.0, 0.1993, 0.0, 0.3286, 0.0, 0.4241, 0.0, 0.1523, 0.0, 0.1082, 0.0, 0.0, 0.0, 0.0, 0.0, 0.1993, 0.0, 0.1523, 0.0, 0.0, 0.0, 0.3286, 0.0, 0.1306, 0.0, 0.1253, 0.0, 0.08045, 0.0, 0.1082, 0.0, 0.1253, 0.0, 0.3134, 0.0, 0.3525, 0.0, 0.08045, 0.0, 0.3134, 0.0, 0.3088, 0.0, 0.3288, 0.0, 0.3525, 0.0, 0.3088, 0.0, 0.2041, 0.0, 0.1993, 0.0, 0.3288, 0.0, 0.1625, 0.0, 0.1306, 0.0, 0.1082, 0.0, 0.1523, 0.0, 0.2041, 0.0, 0.1625, 0.0, 0.1523, 0.0, 0.1993, 0.0, 1.0, 0.0, 1.0, 0.0, 1.0, 0.0, 1.0, 0.0, 1.0, 0.0, 0.7476, 0.0, 0.7256, 0.0, 1.0, 0.0, 0.7476, 0.0, 0.4953, 0.0, 0.4513, 0.0, 0.7256, 0.0, 1.0, 0.0, 1.0, 0.0, 1.0, 0.0, 1.0, 0.0, 0.4953, 0.0, 0.0, 0.0, 0.0, 0.0, 0.4513, 0.0, 0.3729, 0.0, -0.008165, 0.0, -0.008015, 0.0, 0.3728, 0.0, 0.0, 0.0, 0.0, 0.0, 0.0, 0.0, 0.0, 0.0, 0.0, 0.0, 0.0, 0.0, 0.0, 0.0, 0.0, 0.0, -1.564e-06, 0.0, -8.372e-07, 0.0, 0.0, 0.0, 0.0, 0.0, 0.003202, 0.0, 0.0, 0.0, 0.0, 0.0, 0.0, 0.0, 0.3555, 0.0, 0.003202, 0.0, 0.0, 0.0, 0.4177, 0.0, 0.3386, 0.0, 0.3555, 0.0, 0.4177, 0.0, 0.4073, 0.0, 0.3728, 0.0, 0.3386, 0.0, 0.4073, 0.0, 0.4513, 0.0, 0.0, 0.0, -0.008015, 0.0, 0.0, 0.0, 0.0, 0.0, -0.008015, 0.0, 0.3728, 0.0, 0.4513, 0.0, 0.0, 0.0, 0.0, 0.0, 0.0, 0.0, 0.0, 0.0, 0.0, 0.0, 0.0, 0.0, 0.0, 0.0, 0.0, 0.0, 0.0, 0.0, 0.3728, 0.0, -0.008015, 0.0, 0.0, 0.0, 0.3386, 0.0, 0.3386, 0.0, 0.0, 0.0, 0.003202, 0.0, 0.3555, 0.0, 0.0, 0.0, -0.008015, 0.0, 0.0, 0.0, 0.0, 0.0, 0.0, 0.0, 0.0, 0.0, 0.0, 0.0, 0.003202, 0.0, 1.804e-06, 0.0, -1.564e-06, 0.0, 0.0, 0.0, 0.0, 0.0, -0.008165, 0.0, 1.804e-06, 0.0, 0.0, 0.0, -0.008015, 0.0, 0.3556, 0.0, 0.3386, 0.0, 0.3386, 0.0, 0.3555, 0.0, 0.0006678, 0.0, 0.003026, 0.0, -0.03761, 0.0, 0.001489, 0.0, 0.0004877, 0.0, 0.02268, 0.0, 0.003026, 0.0, 0.0006678, 0.0, 0.3555, 0.0, 0.3386, 0.0, 0.3386, 0.0, 0.3556, 0.0, -0.008015, 0.0, 0.0, 0.0, 1.804e-06, 0.0, -0.008165, 0.0, 0.0, 0.0, 0.0, 0.0, -1.564e-06, 0.0, 1.804e-06, 0.0, 0.0, 0.0, 0.0, 0.0, -8.372e-07, 0.0, -1.564e-06, 0.0, 0.3728, 0.0, -0.008015, 0.0, -0.008165, 0.0, 0.3729, 0.0, 0.3386, 0.0, 0.3728, 0.0, 0.3729, 0.0, 0.3386, 0.0, 0.02268, 0.0, 0.2769, 0.0, 0.2447, 0.0, 0.003026, 0.0, 0.0006678, 0.0, 0.001489, 0.0, 0.0, 0.0, -8.372e-07, 0.0, 0.02268, 0.0, 0.0004877, 0.0, 0.0, 0.0, 0.003202, 0.0, 0.2769, 0.0, 0.02268, 0.0, 0.003202, 0.0, 0.3555, 0.0, 0.001489, 0.0, -0.03761, 0.0, 0.003202, 0.0, 0.0, 0.0, -0.03761, 0.0, 0.09824, 0.0, 0.3555, 0.0, 0.003202, 0.0, 0.09824, 0.0, 0.2447, 0.0, 0.3556, 0.0, 0.3555, 0.0, 0.0004877, 0.0, 0.0006678, 0.0, -8.372e-07, 0.0, 0.0, 0.0, 0.2447, 0.0, 0.2769, 0.0, 0.3555, 0.0, 0.3556, 0.0, 1.028, 0.0, 1.014, 0.0, 1.014, 0.0, 1.028, 0.0, 1.0, 0.0, 1.014, 0.0, 1.014, 0.0, 1.0, 0.0, 1.014, 0.0, 1.007, 0.0, 1.007, 0.0, 1.014, 0.0, 1.028, 0.0, 1.014, 0.0, 1.007, 0.0, 1.014, 0.0, 1.0, 0.0, 1.014, 0.0, 1.014, 0.0, 1.0, 0.0, 1.0, 0.0, 1.014, 0.0, 1.014, 0.0, 1.0, 0.0, 1.0, 0.0, 1.008, 0.0, 1.014, 0.0, 1.0, 0.0, 1.014, 0.0, 1.007, 0.0, 1.007, 0.0, 1.014, 0.0, 0.715, 0.0, 1.016, 0.0, 1.008, 0.0, 0.7176, 0.0, 0.7136, 0.0, 0.4203, 0.0, 0.4308, 0.0, 0.7292, 0.0, 1.019, 0.0, 1.01, 0.0, 1.007, 0.0, 1.014, 0.0, 0.4203, 0.0, 0.4213, 0.0, 0.4327, 0.0, 0.4308, 0.0, 1.019, 0.0, 0.7136, 0.0, 0.7292, 0.0, 1.01, 0.0, 0.4199, 0.0, 0.715, 0.0, 0.7176, 0.0, 0.4302, 0.0, 0.4302, 0.0, 0.7176, 0.0, 0.7476, 0.0, 0.4953, 0.0, 1.01, 0.0, 0.7292, 0.0, 0.7476, 0.0, 1.0, 0.0, 1.0, 0.0, 0.7476, 0.0, 0.7476, 0.0, 1.0, 0.0, 0.0, 1.0, 0.0, 1.0, 0.0, 1.0, 0.0, 1.0, 0.4776, 1.0, 0.7476, 1.0, 0.7479, 1.0, 0.4958, 1.0, 0.4953, 1.0, 0.7476, 1.0, 0.7476, 1.0, 0.4776, 1.0, 0.4953, 1.0, 0.7476, 1.0, 0.7476, 1.0, 0.4953, 1.0, 1.016, 0.0, 0.715, 0.0, 0.7232, 0.0, 1.011, 0.0, 0.4953, 1.0, 0.7476, 1.0, 0.7563, 1.0, 0.4953, 1.0, 0.4203, 0.0, 0.7136, 0.0, 0.7295, 0.4683, 0.4596, 0.5248, 0.4953, 0.0, 0.4327, 0.0, 0.4302, 0.0, 0.4953, 0.0, 0.4213, 0.0, 0.2373, 0.0, 0.1639, 0.0, 0.4199, 0.0, 0.0, 0.0, 0.0, 0.0, 0.01365, 0.0, 0.0, 0.0, 0.4327, 0.0, 0.4213, 0.0, 0.4199, 0.0, 0.4302, 0.0, 0.0, 0.0, 0.0, 0.0, 0.0, 0.0, 0.0, 0.0, 0.0, 0.0, 0.0, 0.0, 0.0, 0.0, 0.0, 0.0, 1.0, 1.0, 1.018, 1.0, 1.017, 1.0, 1.0, 1.0, 0.0, 0.0, 0.0, 0.0, 0.0, 0.0, 0.0, 0.0, 0.0, 0.0, 0.0, 0.0, 0.0, 0.0, 0.0, 0.0, 0.4953, 1.0, 0.7563, 1.0, 0.7476, 1.0, 0.4953, 1.0, 0.0, 1.0, 0.4957, 1.0, 0.4957, 1.0, 0.0, 1.0, 0.0, 1.0, 0.0, 1.0, 0.0, 1.0, 0.0, 1.0, 0.0, 0.0, 0.0, 0.0, 0.0, 0.0, 0.0, 0.0, 0.0, 1.0, 0.4957, 1.0, 0.4957, 1.0, 0.0, 1.0, 0.0, 1.0, 0.0, 1.0, 0.0, 1.0, 0.0, 1.0, 0.4957, 1.0, 0.4958, 1.0, 0.4958, 1.0, 0.4957, 1.0, 0.0, 0.0, 0.0, 0.0, 0.0, 0.0, 0.0, 0.0, 0.4957, 1.0, 0.4958, 1.0, 0.4958, 1.0, 0.4957, 1.0, 0.0, 1.0, 0.0, 1.0, 0.0, 1.0, 0.0, 1.0, 0.4957, 1.0, 0.4958, 1.0, 0.4958, 1.0, 0.4957, 1.0, 0.0, 1.0, 0.4957, 1.0, 0.4957, 1.0, 0.0, 1.0, 0.0, 0.0, 0.0, 0.0, 0.0, 0.0, 0.0, 0.0, 0.0, 1.0, 0.4957, 1.0, 0.4953, 1.0, 0.0, 1.0, 0.0, 0.0, 0.0, 0.0, 0.0, 0.0, 0.0, 0.0, 0.0, 0.0, 0.0, 0.0, 0.0, 0.0, 0.0, 0.0, 0.0, 1.0, 0.4957, 1.0, 0.4957, 1.0, 0.0, 1.0, 0.7476, 0.0, 0.7476, 0.0, 1.0, 0.0, 1.0, 0.0, 1.0, 0.0, 1.0, 0.0, 1.0, 0.0, 1.0, 0.0, 1.0, 0.0, 1.0, 0.0, 1.0, 0.0, 1.0, 0.0, 1.006, 0.0, 0.731, 0.0, 0.7476, 0.0, 1.0, 0.0, 1.0, 0.0, 1.003, 0.0, 1.006, 0.0, 1.0, 0.0, 0.4637, 0.0, 0.0, 0.0, 0.0, 0.0, 0.4953, 0.0, 0.731, 0.0, 0.4637, 0.0, 0.4953, 0.0, 0.7476, 0.0, 0.0, 0.0, 0.0, 0.0, 0.0, 0.0, 0.0, 0.0, 1.0, 0.0, 1.003, 0.0, 1.0, 0.0, 1.0, 0.0, 0.7232, 0.0, 0.4464, 0.0, 0.4637, 0.0, 0.731, 0.0, 1.009, 0.0, 1.007, 0.0, 1.0, 0.0, 1.0, 0.0, 0.2373, 0.0, 0.149, 0.0, 0.01365, 0.0, 0.0, 0.0, 1.007, 0.0, 1.006, 0.0, 1.003, 0.0, 1.0, 0.0, 0.4464, 0.0, 0.2453, 0.0, 0.0, 0.0, 0.4637, 0.0, 1.011, 0.0, 0.7232, 0.0, 0.731, 0.0, 1.006, 0.0, 0.4596, 0.5248, 0.7295, 0.4683, 0.7476, 1.0, 0.4953, 1.0, 0.7295, 0.4683, 1.009, 0.5025, 1.0, 1.0, 0.7476, 1.0, 0.4596, 0.5248, 0.2047, 0.5365, 0.149, 0.0, 0.4203, 0.0, 1.009, 0.0, 1.005, 0.466, 1.009, 0.5025, 1.019, 0.0, 0.1639, 0.0, 0.2373, 0.0, 0.0, 0.0, 0.0, 0.0, 0.0, 0.0, 0.2453, 0.0, 0.1639, 0.0, 0.0, 0.0, 0.08524, 0.9769, 0.2047, 0.5365, 0.4596, 0.5248, 0.4953, 1.0, 1.0, 1.0, 1.005, 0.466, 1.009, 0.0, 1.0, 0.0, 1.003, 0.0, 1.006, 0.0, 1.011, 0.0, 1.006, 0.0, 0.2055, 0.0, 0.1654, 0.0, 0.1625, 0.0, 0.2041, 0.0, 0.1654, 0.0, 0.1371, 0.0, 0.1306, 0.0, 0.1625, 0.0, 0.3036, 0.0, 0.2055, 0.0, 0.2041, 0.0, 0.3088, 0.0, 0.3013, 0.0, 0.3036, 0.0, 0.3088, 0.0, 0.3134, 0.0, 0.1394, 0.0, 0.3013, 0.0, 0.3134, 0.0, 0.1253, 0.0, 0.1371, 0.0, 0.1394, 0.0, 0.1253, 0.0, 0.1306, 0.0, 0.1475, 0.0, 0.1527, 0.0, 0.1394, 0.0, 0.1371, 0.0, 0.1527, 0.0, 0.2896, 0.0, 0.3013, 0.0, 0.1394, 0.0, 0.2896, 0.0, 0.295, 0.0, 0.3036, 0.0, 0.3013, 0.0, 0.295, 0.0, 0.2063, 0.0, 0.2055, 0.0, 0.3036, 0.0, 0.1697, 0.0, 0.1475, 0.0, 0.1371, 0.0, 0.1654, 0.0, 0.2063, 0.0, 0.1697, 0.0, 0.1654, 0.0, 0.2055, 0.0])
me_plane.materials.append(mat_cat_base)
me_plane.materials.append(mat_cat_eye_white)
me_plane.materials.append(mat_cat_eye_green)
me_plane.materials.append(mat_cat_black)
me_plane.update()

# ---- objects
ob_cat = bpy.data.objects.new('cat', me_plane)
ob_camera = bpy.data.objects.new('Camera', cam_camera_001)
ob_sun = bpy.data.objects.new('Sun', light_sun)
ob_sun_001 = bpy.data.objects.new('Sun.001', light_sun_001)

# ---- transforms, parenting, visibility, modifiers, constraints
ob_cat.location = (0.0, 0.0, 0.0)
_m = ob_cat.modifiers.new('Mirror', 'MIRROR')
_m.use_clip = True
ob_camera.location = (2.79, -2.396, 1.117)
ob_camera.rotation_euler = (1.309, -0.0, 0.8731)
ob_sun.location = (0.707, -1.034, 1.067)
ob_sun.rotation_euler = (-0.1377, 0.9402, -1.114)
ob_sun_001.location = (-1.068, 0.7808, 1.067)
ob_sun_001.rotation_euler = (-0.1181, 0.9516, -3.915)

# ---- collection membership
col_collection.objects.link(ob_cat)
col_camera___lights.objects.link(ob_camera)
col_camera___lights.objects.link(ob_sun)
col_camera___lights.objects.link(ob_sun_001)

# ---- scene / render settings (as saved in the file)
scene.camera = ob_camera
scene.frame_start = 1; scene.frame_end = 72; scene.frame_set(0)
scene.render.engine = 'CYCLES'
scene.render.resolution_x = 1080
scene.render.resolution_y = 1920
scene.render.fps = 30
scene.cycles.use_denoising = False
scene.cycles.samples = 2000
scene.cycles.sampling_pattern = 'TABULATED_SOBOL'
scene.cycles.use_adaptive_sampling = False
scene.cycles.use_light_tree = False
scene.cycles.max_bounces = 10
scene.cycles.transmission_bounces = 10
scene.cycles.tile_size = 256
scene.view_settings.look = 'High Contrast'
scene.view_settings.view_transform = 'Filmic'
bpy.context.view_layer.update()
